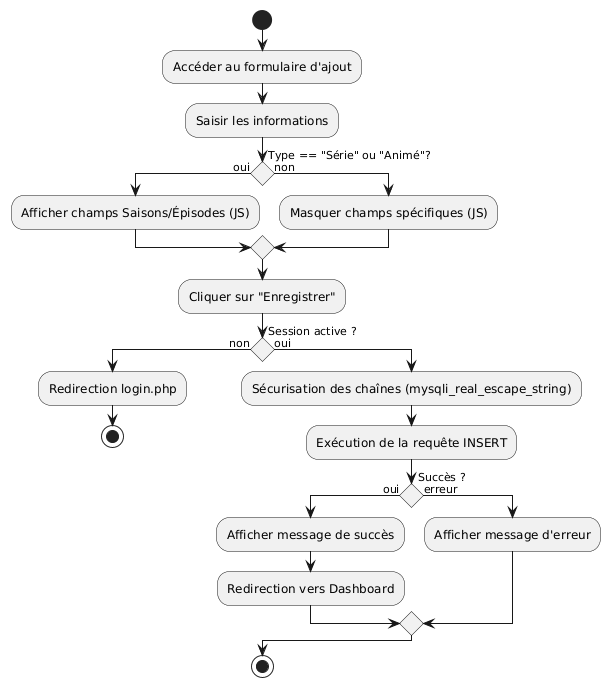

The diagram above was rendered by PlantUML. Its source (embedded in the PNG):
@startuml
skinparam conditionStyle diamond
start
:Accéder au formulaire d'ajout;
:Saisir les informations;
if (Type == "Série" ou "Animé"?) then (oui)
  :Afficher champs Saisons/Épisodes (JS);
else (non)
  :Masquer champs spécifiques (JS);
endif
:Cliquer sur "Enregistrer";
if (Session active ?) then (non)
  :Redirection login.php;
  stop
else (oui)
  :Sécurisation des chaînes (mysqli_real_escape_string);
  :Exécution de la requête INSERT;
  if (Succès ?) then (oui)
    :Afficher message de succès;
    :Redirection vers Dashboard;
  else (erreur)
    :Afficher message d'erreur;
  endif
endif
stop
@enduml